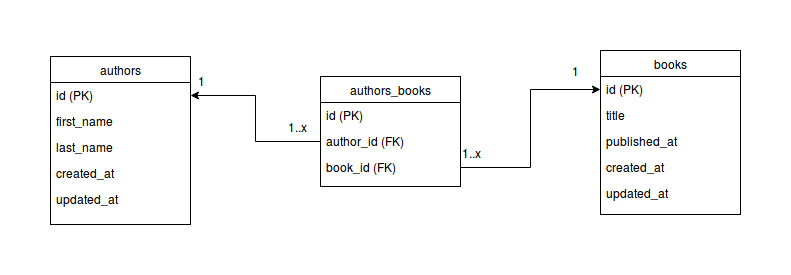

The diagram above was exported from draw.io. Its source (the exported page's mxGraphModel, read from the mxfile embedded in the PNG):
<mxGraphModel dx="1765" dy="1180" grid="1" gridSize="10" guides="1" tooltips="1" connect="1" arrows="1" fold="1" page="0" pageScale="1" pageWidth="826" pageHeight="1169" background="#ffffff" math="0" shadow="0">
  <root>
    <mxCell id="0" />
    <mxCell id="1" parent="0" />
    <mxCell id="2" value="authors" style="swimlane;html=1;fontStyle=0;childLayout=stackLayout;horizontal=1;startSize=26;fillColor=none;horizontalStack=0;resizeParent=1;resizeLast=0;collapsible=1;marginBottom=0;swimlaneFillColor=#ffffff;" vertex="1" parent="1">
      <mxGeometry x="90" y="292" width="140" height="168" as="geometry" />
    </mxCell>
    <mxCell id="3" value="id (PK)" style="text;html=1;strokeColor=none;fillColor=none;align=left;verticalAlign=top;spacingLeft=4;spacingRight=4;whiteSpace=wrap;overflow=hidden;rotatable=0;points=[[0,0.5],[1,0.5]];portConstraint=eastwest;" vertex="1" parent="2">
      <mxGeometry y="26" width="140" height="26" as="geometry" />
    </mxCell>
    <mxCell id="4" value="first_name" style="text;html=1;strokeColor=none;fillColor=none;align=left;verticalAlign=top;spacingLeft=4;spacingRight=4;whiteSpace=wrap;overflow=hidden;rotatable=0;points=[[0,0.5],[1,0.5]];portConstraint=eastwest;" vertex="1" parent="2">
      <mxGeometry y="52" width="140" height="26" as="geometry" />
    </mxCell>
    <mxCell id="5" value="last_name" style="text;html=1;strokeColor=none;fillColor=none;align=left;verticalAlign=top;spacingLeft=4;spacingRight=4;whiteSpace=wrap;overflow=hidden;rotatable=0;points=[[0,0.5],[1,0.5]];portConstraint=eastwest;" vertex="1" parent="2">
      <mxGeometry y="78" width="140" height="26" as="geometry" />
    </mxCell>
    <mxCell id="6" value="created_at" style="text;html=1;strokeColor=none;fillColor=none;align=left;verticalAlign=top;spacingLeft=4;spacingRight=4;whiteSpace=wrap;overflow=hidden;rotatable=0;points=[[0,0.5],[1,0.5]];portConstraint=eastwest;" vertex="1" parent="2">
      <mxGeometry y="104" width="140" height="26" as="geometry" />
    </mxCell>
    <mxCell id="7" value="updated_at" style="text;html=1;strokeColor=none;fillColor=none;align=left;verticalAlign=top;spacingLeft=4;spacingRight=4;whiteSpace=wrap;overflow=hidden;rotatable=0;points=[[0,0.5],[1,0.5]];portConstraint=eastwest;" vertex="1" parent="2">
      <mxGeometry y="130" width="140" height="26" as="geometry" />
    </mxCell>
    <mxCell id="8" value="authors_books" style="swimlane;html=1;fontStyle=0;childLayout=stackLayout;horizontal=1;startSize=26;fillColor=none;horizontalStack=0;resizeParent=1;resizeLast=0;collapsible=1;marginBottom=0;swimlaneFillColor=#ffffff;" vertex="1" parent="1">
      <mxGeometry x="360" y="312" width="140" height="110" as="geometry" />
    </mxCell>
    <mxCell id="9" value="id (PK)" style="text;html=1;strokeColor=none;fillColor=none;align=left;verticalAlign=top;spacingLeft=4;spacingRight=4;whiteSpace=wrap;overflow=hidden;rotatable=0;points=[[0,0.5],[1,0.5]];portConstraint=eastwest;" vertex="1" parent="8">
      <mxGeometry y="26" width="140" height="26" as="geometry" />
    </mxCell>
    <mxCell id="10" value="author_id (FK)" style="text;html=1;strokeColor=none;fillColor=none;align=left;verticalAlign=top;spacingLeft=4;spacingRight=4;whiteSpace=wrap;overflow=hidden;rotatable=0;points=[[0,0.5],[1,0.5]];portConstraint=eastwest;" vertex="1" parent="8">
      <mxGeometry y="52" width="140" height="26" as="geometry" />
    </mxCell>
    <mxCell id="11" value="book_id (FK)" style="text;html=1;strokeColor=none;fillColor=none;align=left;verticalAlign=top;spacingLeft=4;spacingRight=4;whiteSpace=wrap;overflow=hidden;rotatable=0;points=[[0,0.5],[1,0.5]];portConstraint=eastwest;" vertex="1" parent="8">
      <mxGeometry y="78" width="140" height="26" as="geometry" />
    </mxCell>
    <mxCell id="12" value="books" style="swimlane;html=1;fontStyle=0;childLayout=stackLayout;horizontal=1;startSize=26;fillColor=none;horizontalStack=0;resizeParent=1;resizeLast=0;collapsible=1;marginBottom=0;swimlaneFillColor=#ffffff;" vertex="1" parent="1">
      <mxGeometry x="640" y="286" width="140" height="164" as="geometry" />
    </mxCell>
    <mxCell id="13" value="id (PK)" style="text;html=1;strokeColor=none;fillColor=none;align=left;verticalAlign=top;spacingLeft=4;spacingRight=4;whiteSpace=wrap;overflow=hidden;rotatable=0;points=[[0,0.5],[1,0.5]];portConstraint=eastwest;" vertex="1" parent="12">
      <mxGeometry y="26" width="140" height="26" as="geometry" />
    </mxCell>
    <mxCell id="14" value="title" style="text;html=1;strokeColor=none;fillColor=none;align=left;verticalAlign=top;spacingLeft=4;spacingRight=4;whiteSpace=wrap;overflow=hidden;rotatable=0;points=[[0,0.5],[1,0.5]];portConstraint=eastwest;" vertex="1" parent="12">
      <mxGeometry y="52" width="140" height="26" as="geometry" />
    </mxCell>
    <mxCell id="15" value="published_at" style="text;html=1;strokeColor=none;fillColor=none;align=left;verticalAlign=top;spacingLeft=4;spacingRight=4;whiteSpace=wrap;overflow=hidden;rotatable=0;points=[[0,0.5],[1,0.5]];portConstraint=eastwest;" vertex="1" parent="12">
      <mxGeometry y="78" width="140" height="26" as="geometry" />
    </mxCell>
    <mxCell id="16" value="created_at" style="text;html=1;strokeColor=none;fillColor=none;align=left;verticalAlign=top;spacingLeft=4;spacingRight=4;whiteSpace=wrap;overflow=hidden;rotatable=0;points=[[0,0.5],[1,0.5]];portConstraint=eastwest;" vertex="1" parent="12">
      <mxGeometry y="104" width="140" height="26" as="geometry" />
    </mxCell>
    <mxCell id="17" value="updated_at" style="text;html=1;strokeColor=none;fillColor=none;align=left;verticalAlign=top;spacingLeft=4;spacingRight=4;whiteSpace=wrap;overflow=hidden;rotatable=0;points=[[0,0.5],[1,0.5]];portConstraint=eastwest;" vertex="1" parent="12">
      <mxGeometry y="130" width="140" height="26" as="geometry" />
    </mxCell>
    <mxCell id="18" style="edgeStyle=orthogonalEdgeStyle;rounded=0;html=1;entryX=0;entryY=0.5;jettySize=auto;orthogonalLoop=1;" edge="1" source="11" target="13" parent="1">
      <mxGeometry relative="1" as="geometry" />
    </mxCell>
    <mxCell id="19" style="edgeStyle=orthogonalEdgeStyle;rounded=0;html=1;jettySize=auto;orthogonalLoop=1;" edge="1" source="10" target="3" parent="1">
      <mxGeometry relative="1" as="geometry" />
    </mxCell>
    <mxCell id="20" value="1" style="text;html=1;resizable=0;points=[];autosize=1;align=left;verticalAlign=top;spacingTop=-4;" vertex="1" parent="1">
      <mxGeometry x="236" y="308" width="20" height="20" as="geometry" />
    </mxCell>
    <mxCell id="21" value="1..x" style="text;html=1;resizable=0;points=[];autosize=1;align=left;verticalAlign=top;spacingTop=-4;" vertex="1" parent="1">
      <mxGeometry x="326" y="354" width="30" height="20" as="geometry" />
    </mxCell>
    <mxCell id="22" value="1..x" style="text;html=1;resizable=0;points=[];autosize=1;align=left;verticalAlign=top;spacingTop=-4;" vertex="1" parent="1">
      <mxGeometry x="500" y="380" width="30" height="20" as="geometry" />
    </mxCell>
    <mxCell id="23" value="1" style="text;html=1;resizable=0;points=[];autosize=1;align=left;verticalAlign=top;spacingTop=-4;" vertex="1" parent="1">
      <mxGeometry x="610" y="298" width="20" height="20" as="geometry" />
    </mxCell>
  </root>
</mxGraphModel>